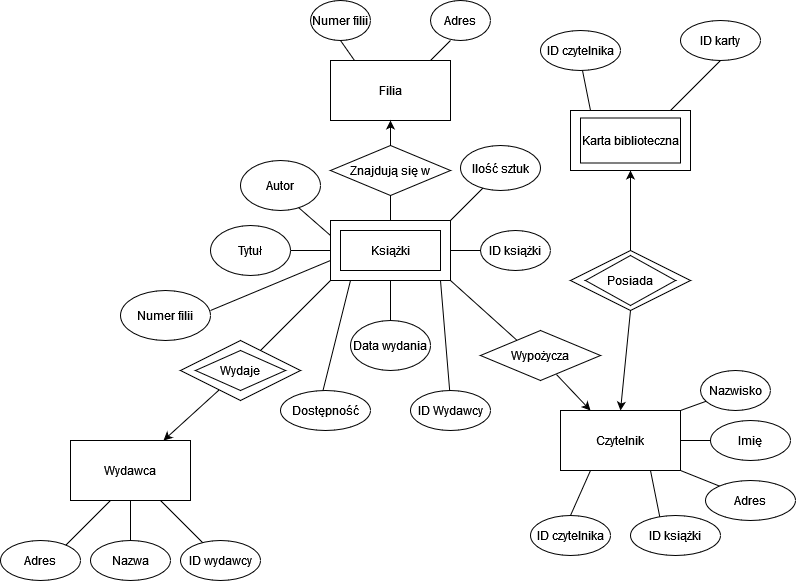

The diagram above was exported from draw.io. Its source (the exported page's mxGraphModel, read from the mxfile embedded in the PNG):
<mxGraphModel dx="1444" dy="665" grid="1" gridSize="10" guides="1" tooltips="1" connect="1" arrows="1" fold="1" page="1" pageScale="1" pageWidth="827" pageHeight="1169" math="0" shadow="0">
  <root>
    <mxCell id="0" />
    <mxCell id="1" parent="0" />
    <mxCell id="QOiPy_x1eYdfbVyntd-3-1" value="Filia" style="rounded=0;whiteSpace=wrap;html=1;" vertex="1" parent="1">
      <mxGeometry x="340" y="90" width="120" height="60" as="geometry" />
    </mxCell>
    <mxCell id="QOiPy_x1eYdfbVyntd-3-4" value="" style="endArrow=none;html=1;rounded=0;" edge="1" parent="1">
      <mxGeometry width="50" height="50" relative="1" as="geometry">
        <mxPoint x="440" y="90" as="sourcePoint" />
        <mxPoint x="460" y="70" as="targetPoint" />
      </mxGeometry>
    </mxCell>
    <mxCell id="QOiPy_x1eYdfbVyntd-3-5" value="" style="endArrow=none;html=1;rounded=0;" edge="1" parent="1">
      <mxGeometry width="50" height="50" relative="1" as="geometry">
        <mxPoint x="364" y="90" as="sourcePoint" />
        <mxPoint x="350" y="70" as="targetPoint" />
      </mxGeometry>
    </mxCell>
    <mxCell id="QOiPy_x1eYdfbVyntd-3-6" value="Numer filii" style="ellipse;whiteSpace=wrap;html=1;fontSize=12;" vertex="1" parent="1">
      <mxGeometry x="320" y="30" width="60" height="40" as="geometry" />
    </mxCell>
    <mxCell id="QOiPy_x1eYdfbVyntd-3-7" value="Adres" style="ellipse;whiteSpace=wrap;html=1;fontSize=12;" vertex="1" parent="1">
      <mxGeometry x="440" y="30" width="60" height="40" as="geometry" />
    </mxCell>
    <mxCell id="QOiPy_x1eYdfbVyntd-3-8" value="" style="rounded=0;whiteSpace=wrap;html=1;" vertex="1" parent="1">
      <mxGeometry x="340" y="250" width="120" height="60" as="geometry" />
    </mxCell>
    <mxCell id="QOiPy_x1eYdfbVyntd-3-9" value="Znajdują się w" style="rhombus;whiteSpace=wrap;html=1;" vertex="1" parent="1">
      <mxGeometry x="340" y="175" width="120" height="50" as="geometry" />
    </mxCell>
    <mxCell id="QOiPy_x1eYdfbVyntd-3-10" value="Książki" style="rounded=0;whiteSpace=wrap;html=1;" vertex="1" parent="1">
      <mxGeometry x="350" y="260" width="100" height="40" as="geometry" />
    </mxCell>
    <mxCell id="QOiPy_x1eYdfbVyntd-3-12" value="" style="endArrow=none;html=1;rounded=0;exitX=0.5;exitY=0;exitDx=0;exitDy=0;entryX=0.5;entryY=1;entryDx=0;entryDy=0;" edge="1" parent="1" source="QOiPy_x1eYdfbVyntd-3-8" target="QOiPy_x1eYdfbVyntd-3-9">
      <mxGeometry width="50" height="50" relative="1" as="geometry">
        <mxPoint x="390" y="230" as="sourcePoint" />
        <mxPoint x="440" y="180" as="targetPoint" />
      </mxGeometry>
    </mxCell>
    <mxCell id="QOiPy_x1eYdfbVyntd-3-13" value="" style="endArrow=classic;html=1;rounded=0;entryX=0.5;entryY=1;entryDx=0;entryDy=0;exitX=0.5;exitY=0;exitDx=0;exitDy=0;" edge="1" parent="1" source="QOiPy_x1eYdfbVyntd-3-9" target="QOiPy_x1eYdfbVyntd-3-1">
      <mxGeometry width="50" height="50" relative="1" as="geometry">
        <mxPoint x="400" y="170" as="sourcePoint" />
        <mxPoint x="440" y="180" as="targetPoint" />
      </mxGeometry>
    </mxCell>
    <mxCell id="QOiPy_x1eYdfbVyntd-3-14" value="" style="endArrow=none;html=1;rounded=0;entryX=0;entryY=1;entryDx=0;entryDy=0;" edge="1" parent="1" target="QOiPy_x1eYdfbVyntd-3-8">
      <mxGeometry width="50" height="50" relative="1" as="geometry">
        <mxPoint x="270" y="380" as="sourcePoint" />
        <mxPoint x="440" y="360" as="targetPoint" />
      </mxGeometry>
    </mxCell>
    <mxCell id="QOiPy_x1eYdfbVyntd-3-15" value="" style="rhombus;whiteSpace=wrap;html=1;" vertex="1" parent="1">
      <mxGeometry x="190" y="370" width="120" height="60" as="geometry" />
    </mxCell>
    <mxCell id="QOiPy_x1eYdfbVyntd-3-16" value="Wydaje" style="rhombus;whiteSpace=wrap;html=1;" vertex="1" parent="1">
      <mxGeometry x="205" y="380" width="90" height="40" as="geometry" />
    </mxCell>
    <mxCell id="QOiPy_x1eYdfbVyntd-3-17" value="" style="endArrow=classic;html=1;rounded=0;" edge="1" parent="1" source="QOiPy_x1eYdfbVyntd-3-15" target="QOiPy_x1eYdfbVyntd-3-18">
      <mxGeometry width="50" height="50" relative="1" as="geometry">
        <mxPoint x="220" y="450" as="sourcePoint" />
        <mxPoint x="140" y="480" as="targetPoint" />
      </mxGeometry>
    </mxCell>
    <mxCell id="QOiPy_x1eYdfbVyntd-3-18" value="Wydawca" style="rounded=0;whiteSpace=wrap;html=1;" vertex="1" parent="1">
      <mxGeometry x="80" y="470" width="120" height="60" as="geometry" />
    </mxCell>
    <mxCell id="QOiPy_x1eYdfbVyntd-3-19" value="" style="endArrow=none;html=1;rounded=0;exitX=1;exitY=1;exitDx=0;exitDy=0;" edge="1" parent="1" source="QOiPy_x1eYdfbVyntd-3-8">
      <mxGeometry width="50" height="50" relative="1" as="geometry">
        <mxPoint x="470" y="340" as="sourcePoint" />
        <mxPoint x="526.6666666666667" y="370" as="targetPoint" />
      </mxGeometry>
    </mxCell>
    <mxCell id="QOiPy_x1eYdfbVyntd-3-21" value="Wypożycza" style="rhombus;whiteSpace=wrap;html=1;" vertex="1" parent="1">
      <mxGeometry x="490" y="360" width="120" height="50" as="geometry" />
    </mxCell>
    <mxCell id="QOiPy_x1eYdfbVyntd-3-23" value="" style="endArrow=classic;html=1;rounded=0;exitX=0.633;exitY=0.88;exitDx=0;exitDy=0;exitPerimeter=0;" edge="1" parent="1" source="QOiPy_x1eYdfbVyntd-3-21">
      <mxGeometry width="50" height="50" relative="1" as="geometry">
        <mxPoint x="540" y="430" as="sourcePoint" />
        <mxPoint x="600" y="440" as="targetPoint" />
      </mxGeometry>
    </mxCell>
    <mxCell id="QOiPy_x1eYdfbVyntd-3-24" value="Czytelnik" style="rounded=0;whiteSpace=wrap;html=1;" vertex="1" parent="1">
      <mxGeometry x="570" y="440" width="120" height="60" as="geometry" />
    </mxCell>
    <mxCell id="QOiPy_x1eYdfbVyntd-3-25" value="" style="endArrow=classic;html=1;rounded=0;entryX=0.5;entryY=0;entryDx=0;entryDy=0;" edge="1" parent="1" target="QOiPy_x1eYdfbVyntd-3-24">
      <mxGeometry width="50" height="50" relative="1" as="geometry">
        <mxPoint x="640" y="340" as="sourcePoint" />
        <mxPoint x="680" y="410" as="targetPoint" />
      </mxGeometry>
    </mxCell>
    <mxCell id="QOiPy_x1eYdfbVyntd-3-26" value="" style="rhombus;whiteSpace=wrap;html=1;" vertex="1" parent="1">
      <mxGeometry x="580" y="280" width="120" height="60" as="geometry" />
    </mxCell>
    <mxCell id="QOiPy_x1eYdfbVyntd-3-27" value="Posiada" style="rhombus;whiteSpace=wrap;html=1;" vertex="1" parent="1">
      <mxGeometry x="595" y="285" width="90" height="50" as="geometry" />
    </mxCell>
    <mxCell id="QOiPy_x1eYdfbVyntd-3-28" value="" style="endArrow=classic;html=1;rounded=0;exitX=0.5;exitY=0;exitDx=0;exitDy=0;" edge="1" parent="1" source="QOiPy_x1eYdfbVyntd-3-26">
      <mxGeometry width="50" height="50" relative="1" as="geometry">
        <mxPoint x="470" y="290" as="sourcePoint" />
        <mxPoint x="640" y="200" as="targetPoint" />
      </mxGeometry>
    </mxCell>
    <mxCell id="QOiPy_x1eYdfbVyntd-3-29" value="" style="rounded=0;whiteSpace=wrap;html=1;" vertex="1" parent="1">
      <mxGeometry x="580" y="140" width="120" height="60" as="geometry" />
    </mxCell>
    <mxCell id="QOiPy_x1eYdfbVyntd-3-30" value="Karta biblioteczna" style="rounded=0;whiteSpace=wrap;html=1;" vertex="1" parent="1">
      <mxGeometry x="590" y="147.5" width="100" height="45" as="geometry" />
    </mxCell>
    <mxCell id="QOiPy_x1eYdfbVyntd-3-31" value="" style="endArrow=none;html=1;rounded=0;" edge="1" parent="1">
      <mxGeometry width="50" height="50" relative="1" as="geometry">
        <mxPoint x="70" y="580" as="sourcePoint" />
        <mxPoint x="120" y="530" as="targetPoint" />
      </mxGeometry>
    </mxCell>
    <mxCell id="QOiPy_x1eYdfbVyntd-3-32" value="" style="endArrow=none;html=1;rounded=0;entryX=0.5;entryY=1;entryDx=0;entryDy=0;" edge="1" parent="1" target="QOiPy_x1eYdfbVyntd-3-18">
      <mxGeometry width="50" height="50" relative="1" as="geometry">
        <mxPoint x="140" y="570" as="sourcePoint" />
        <mxPoint x="280" y="550" as="targetPoint" />
      </mxGeometry>
    </mxCell>
    <mxCell id="QOiPy_x1eYdfbVyntd-3-33" value="" style="endArrow=none;html=1;rounded=0;entryX=0.75;entryY=1;entryDx=0;entryDy=0;" edge="1" parent="1" target="QOiPy_x1eYdfbVyntd-3-18">
      <mxGeometry width="50" height="50" relative="1" as="geometry">
        <mxPoint x="220" y="580" as="sourcePoint" />
        <mxPoint x="280" y="550" as="targetPoint" />
      </mxGeometry>
    </mxCell>
    <mxCell id="QOiPy_x1eYdfbVyntd-3-34" value="ID wydawcy" style="ellipse;whiteSpace=wrap;html=1;" vertex="1" parent="1">
      <mxGeometry x="190" y="570" width="80" height="40" as="geometry" />
    </mxCell>
    <mxCell id="QOiPy_x1eYdfbVyntd-3-35" value="Nazwa" style="ellipse;whiteSpace=wrap;html=1;" vertex="1" parent="1">
      <mxGeometry x="100" y="570" width="80" height="40" as="geometry" />
    </mxCell>
    <mxCell id="QOiPy_x1eYdfbVyntd-3-36" value="Adres" style="ellipse;whiteSpace=wrap;html=1;" vertex="1" parent="1">
      <mxGeometry x="10" y="570" width="80" height="40" as="geometry" />
    </mxCell>
    <mxCell id="QOiPy_x1eYdfbVyntd-3-37" value="" style="endArrow=none;html=1;rounded=0;" edge="1" parent="1">
      <mxGeometry width="50" height="50" relative="1" as="geometry">
        <mxPoint x="680" y="140" as="sourcePoint" />
        <mxPoint x="730" y="90" as="targetPoint" />
      </mxGeometry>
    </mxCell>
    <mxCell id="QOiPy_x1eYdfbVyntd-3-38" value="" style="endArrow=none;html=1;rounded=0;" edge="1" parent="1">
      <mxGeometry width="50" height="50" relative="1" as="geometry">
        <mxPoint x="600" y="140" as="sourcePoint" />
        <mxPoint x="590" y="90" as="targetPoint" />
      </mxGeometry>
    </mxCell>
    <mxCell id="QOiPy_x1eYdfbVyntd-3-39" value="ID karty" style="ellipse;whiteSpace=wrap;html=1;" vertex="1" parent="1">
      <mxGeometry x="690" y="50" width="80" height="40" as="geometry" />
    </mxCell>
    <mxCell id="QOiPy_x1eYdfbVyntd-3-40" value="ID czytelnika" style="ellipse;whiteSpace=wrap;html=1;" vertex="1" parent="1">
      <mxGeometry x="550" y="60" width="80" height="40" as="geometry" />
    </mxCell>
    <mxCell id="QOiPy_x1eYdfbVyntd-3-41" value="" style="endArrow=none;html=1;rounded=0;" edge="1" parent="1">
      <mxGeometry width="50" height="50" relative="1" as="geometry">
        <mxPoint x="690" y="470" as="sourcePoint" />
        <mxPoint x="730" y="470" as="targetPoint" />
      </mxGeometry>
    </mxCell>
    <mxCell id="QOiPy_x1eYdfbVyntd-3-42" value="Imię" style="ellipse;whiteSpace=wrap;html=1;" vertex="1" parent="1">
      <mxGeometry x="720" y="450" width="80" height="40" as="geometry" />
    </mxCell>
    <mxCell id="QOiPy_x1eYdfbVyntd-3-43" value="" style="endArrow=none;html=1;rounded=0;" edge="1" parent="1" target="QOiPy_x1eYdfbVyntd-3-44">
      <mxGeometry width="50" height="50" relative="1" as="geometry">
        <mxPoint x="690" y="440" as="sourcePoint" />
        <mxPoint x="730" y="400" as="targetPoint" />
      </mxGeometry>
    </mxCell>
    <mxCell id="QOiPy_x1eYdfbVyntd-3-44" value="Nazwisko" style="ellipse;whiteSpace=wrap;html=1;" vertex="1" parent="1">
      <mxGeometry x="710" y="400" width="70" height="40" as="geometry" />
    </mxCell>
    <mxCell id="QOiPy_x1eYdfbVyntd-3-45" value="" style="endArrow=none;html=1;rounded=0;" edge="1" parent="1">
      <mxGeometry width="50" height="50" relative="1" as="geometry">
        <mxPoint x="740" y="520" as="sourcePoint" />
        <mxPoint x="690" y="500" as="targetPoint" />
      </mxGeometry>
    </mxCell>
    <mxCell id="QOiPy_x1eYdfbVyntd-3-46" value="Adres" style="ellipse;whiteSpace=wrap;html=1;" vertex="1" parent="1">
      <mxGeometry x="715" y="510" width="90" height="40" as="geometry" />
    </mxCell>
    <mxCell id="QOiPy_x1eYdfbVyntd-3-50" value="ID czytelnika" style="ellipse;whiteSpace=wrap;html=1;" vertex="1" parent="1">
      <mxGeometry x="540" y="545" width="80" height="40" as="geometry" />
    </mxCell>
    <mxCell id="QOiPy_x1eYdfbVyntd-3-51" value="" style="endArrow=none;html=1;rounded=0;exitX=0.5;exitY=0;exitDx=0;exitDy=0;entryX=0.25;entryY=1;entryDx=0;entryDy=0;" edge="1" parent="1" source="QOiPy_x1eYdfbVyntd-3-50" target="QOiPy_x1eYdfbVyntd-3-24">
      <mxGeometry width="50" height="50" relative="1" as="geometry">
        <mxPoint x="560" y="500" as="sourcePoint" />
        <mxPoint x="610" y="450" as="targetPoint" />
      </mxGeometry>
    </mxCell>
    <mxCell id="QOiPy_x1eYdfbVyntd-3-52" value="" style="endArrow=none;html=1;rounded=0;entryX=0.75;entryY=1;entryDx=0;entryDy=0;" edge="1" parent="1" target="QOiPy_x1eYdfbVyntd-3-24">
      <mxGeometry width="50" height="50" relative="1" as="geometry">
        <mxPoint x="670" y="550" as="sourcePoint" />
        <mxPoint x="630" y="520" as="targetPoint" />
      </mxGeometry>
    </mxCell>
    <mxCell id="QOiPy_x1eYdfbVyntd-3-53" value="ID książki" style="ellipse;whiteSpace=wrap;html=1;" vertex="1" parent="1">
      <mxGeometry x="640" y="545" width="90" height="40" as="geometry" />
    </mxCell>
    <mxCell id="QOiPy_x1eYdfbVyntd-3-54" value="" style="endArrow=none;html=1;rounded=0;exitX=0;exitY=0.25;exitDx=0;exitDy=0;" edge="1" parent="1" source="QOiPy_x1eYdfbVyntd-3-8">
      <mxGeometry width="50" height="50" relative="1" as="geometry">
        <mxPoint x="360" y="280" as="sourcePoint" />
        <mxPoint x="300" y="230" as="targetPoint" />
      </mxGeometry>
    </mxCell>
    <mxCell id="QOiPy_x1eYdfbVyntd-3-55" value="Autor" style="ellipse;whiteSpace=wrap;html=1;" vertex="1" parent="1">
      <mxGeometry x="250" y="190" width="80" height="50" as="geometry" />
    </mxCell>
    <mxCell id="QOiPy_x1eYdfbVyntd-3-56" value="" style="endArrow=none;html=1;rounded=0;exitX=0;exitY=0.5;exitDx=0;exitDy=0;" edge="1" parent="1" source="QOiPy_x1eYdfbVyntd-3-8">
      <mxGeometry width="50" height="50" relative="1" as="geometry">
        <mxPoint x="360" y="280" as="sourcePoint" />
        <mxPoint x="290" y="280" as="targetPoint" />
      </mxGeometry>
    </mxCell>
    <mxCell id="QOiPy_x1eYdfbVyntd-3-57" value="Tytuł" style="ellipse;whiteSpace=wrap;html=1;" vertex="1" parent="1">
      <mxGeometry x="220" y="255" width="80" height="50" as="geometry" />
    </mxCell>
    <mxCell id="QOiPy_x1eYdfbVyntd-3-58" value="" style="endArrow=none;html=1;rounded=0;" edge="1" parent="1">
      <mxGeometry width="50" height="50" relative="1" as="geometry">
        <mxPoint x="400" y="360" as="sourcePoint" />
        <mxPoint x="400" y="310" as="targetPoint" />
      </mxGeometry>
    </mxCell>
    <mxCell id="QOiPy_x1eYdfbVyntd-3-59" value="Data wydania" style="ellipse;whiteSpace=wrap;html=1;" vertex="1" parent="1">
      <mxGeometry x="360" y="350" width="80" height="50" as="geometry" />
    </mxCell>
    <mxCell id="QOiPy_x1eYdfbVyntd-3-60" value="" style="endArrow=none;html=1;rounded=0;" edge="1" parent="1">
      <mxGeometry width="50" height="50" relative="1" as="geometry">
        <mxPoint x="460" y="250" as="sourcePoint" />
        <mxPoint x="500" y="210" as="targetPoint" />
      </mxGeometry>
    </mxCell>
    <mxCell id="QOiPy_x1eYdfbVyntd-3-61" value="Ilość sztuk" style="ellipse;whiteSpace=wrap;html=1;" vertex="1" parent="1">
      <mxGeometry x="470" y="175" width="80" height="45" as="geometry" />
    </mxCell>
    <mxCell id="QOiPy_x1eYdfbVyntd-3-62" value="" style="endArrow=none;html=1;rounded=0;" edge="1" parent="1">
      <mxGeometry width="50" height="50" relative="1" as="geometry">
        <mxPoint x="460" y="280" as="sourcePoint" />
        <mxPoint x="510" y="280" as="targetPoint" />
      </mxGeometry>
    </mxCell>
    <mxCell id="QOiPy_x1eYdfbVyntd-3-63" value="ID książki" style="ellipse;whiteSpace=wrap;html=1;" vertex="1" parent="1">
      <mxGeometry x="490" y="260" width="70" height="40" as="geometry" />
    </mxCell>
    <mxCell id="QOiPy_x1eYdfbVyntd-3-64" value="" style="endArrow=none;html=1;rounded=0;" edge="1" parent="1">
      <mxGeometry width="50" height="50" relative="1" as="geometry">
        <mxPoint x="330" y="430" as="sourcePoint" />
        <mxPoint x="360" y="310" as="targetPoint" />
      </mxGeometry>
    </mxCell>
    <mxCell id="QOiPy_x1eYdfbVyntd-3-65" value="Dostępność" style="ellipse;whiteSpace=wrap;html=1;" vertex="1" parent="1">
      <mxGeometry x="290" y="420" width="90" height="40" as="geometry" />
    </mxCell>
    <mxCell id="QOiPy_x1eYdfbVyntd-3-66" value="" style="endArrow=none;html=1;rounded=0;" edge="1" parent="1">
      <mxGeometry width="50" height="50" relative="1" as="geometry">
        <mxPoint x="460" y="430" as="sourcePoint" />
        <mxPoint x="450" y="310" as="targetPoint" />
      </mxGeometry>
    </mxCell>
    <mxCell id="QOiPy_x1eYdfbVyntd-3-67" value="ID Wydawcy" style="ellipse;whiteSpace=wrap;html=1;" vertex="1" parent="1">
      <mxGeometry x="420" y="420" width="80" height="40" as="geometry" />
    </mxCell>
    <mxCell id="QOiPy_x1eYdfbVyntd-3-70" value="Numer filii" style="ellipse;whiteSpace=wrap;html=1;" vertex="1" parent="1">
      <mxGeometry x="130" y="320" width="90" height="50" as="geometry" />
    </mxCell>
    <mxCell id="QOiPy_x1eYdfbVyntd-3-71" value="" style="endArrow=none;html=1;rounded=0;" edge="1" parent="1">
      <mxGeometry width="50" height="50" relative="1" as="geometry">
        <mxPoint x="220" y="340" as="sourcePoint" />
        <mxPoint x="340" y="290" as="targetPoint" />
      </mxGeometry>
    </mxCell>
  </root>
</mxGraphModel>